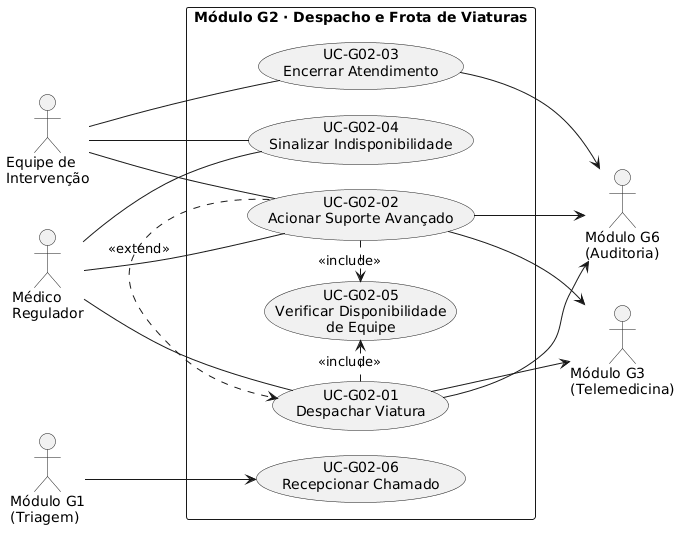

The diagram above was rendered by PlantUML. Its source (embedded in the PNG):
@startuml
left to right direction
skinparam packageStyle rectangle
skinparam shadowing false
skinparam ranksep 35
skinparam nodesep 25

actor "Equipe de\nIntervenção" as Equipe
actor "Médico\nRegulador" as Medico
actor "Módulo G1\n(Triagem)" as G1
actor "Módulo G3\n(Telemedicina)" as G3
actor "Módulo G6\n(Auditoria)" as G6

rectangle "Módulo G2 · Despacho e Frota de Viaturas" {
  usecase "UC-G02-01\nDespachar Viatura" as UC01
  usecase "UC-G02-02\nAcionar Suporte Avançado" as UC02
  usecase "UC-G02-03\nEncerrar Atendimento" as UC03
  usecase "UC-G02-04\nSinalizar Indisponibilidade" as UC04
  usecase "UC-G02-05\nVerificar Disponibilidade\nde Equipe" as UC05
  usecase "UC-G02-06\nRecepcionar Chamado" as UC06
}

G1 --> UC06

Medico -- UC01
Medico -- UC02
Medico -- UC04

Equipe -- UC02
Equipe -- UC03
Equipe -- UC04

UC01 .> UC05 : <<include>>
UC02 .> UC05 : <<include>>
UC02 .> UC01 : <<extend>>

UC01 --> G3
UC02 --> G3
UC01 --> G6
UC02 --> G6
UC03 --> G6
@enduml